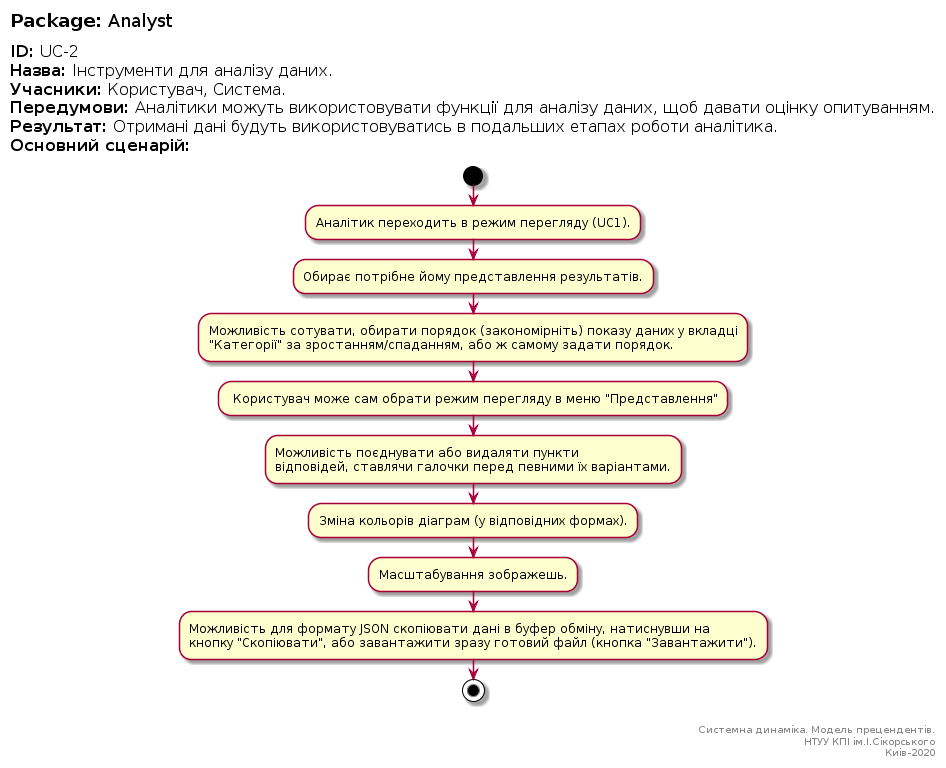

The diagram above was rendered by PlantUML. Its source (embedded in the PNG):
@startuml
left header
<font color=000 size=18><b>Package:</b> Analyst

<font color=000 size=16><b>ID:</b> UC-2
<font color=000 size=16><b>Назва:</b> Інструменти для аналізу даних.
<font color=000 size=16><b>Учасники:</b> Користувач, Система.
<font color=000 size=16><b>Передумови:</b> Аналітики можуть використовувати функції для аналізу даних, щоб давати оцінку опитуванням.
<font color=000 size=16><b>Результат:</b> Отримані дані будуть використовуватись в подальших етапах роботи аналітика.
<font color=000 size=16><b>Основний сценарій:</b>

end header

|Користувач|
start
:Аналітик переходить в режим перегляду (UC1).;

:Обирає потрібне йому представлення результатів.;

:Можливість сотувати, обирати порядок (закономірніть) показу даних у вкладці 
"Категорії" за зростанням/спаданням, або ж самому задати порядок.;

|Користувач|

: Користувач може сам обрати режим перегляду в меню "Представлення";
 note right #aaffaa

end note

:Можливість поєднувати або видаляти пункти 
відповідей, ставлячи галочки перед певними їх варіантами.;

:Зміна кольорів діаграм (у відповідних формах).;

:Масштабування зображешь.;

:Можливість для формату JSON скопіювати дані в буфер обміну, натиснувши на 
кнопку "Скопіювати", або завантажити зразу готовий файл (кнопка "Завантажити").;
stop;

right footer


Системна динаміка. Модель прецендентів.
НТУУ КПІ ім.І.Сікорського
Киів-2020
end footer
@enduml